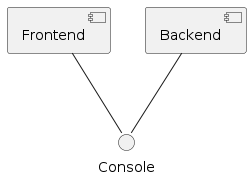

The diagram above was rendered by PlantUML. Its source (embedded in the PNG):
@startuml "Component Diagram"

component Frontend
component Backend

interface Console

Frontend -- Console
Backend -- Console

@enduml